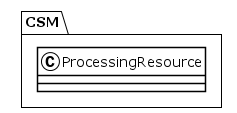

The diagram above was rendered by PlantUML. Its source (embedded in the PNG):
@startuml
!theme plain
package CSM {
class ProcessingResource {
}
}
@enduml